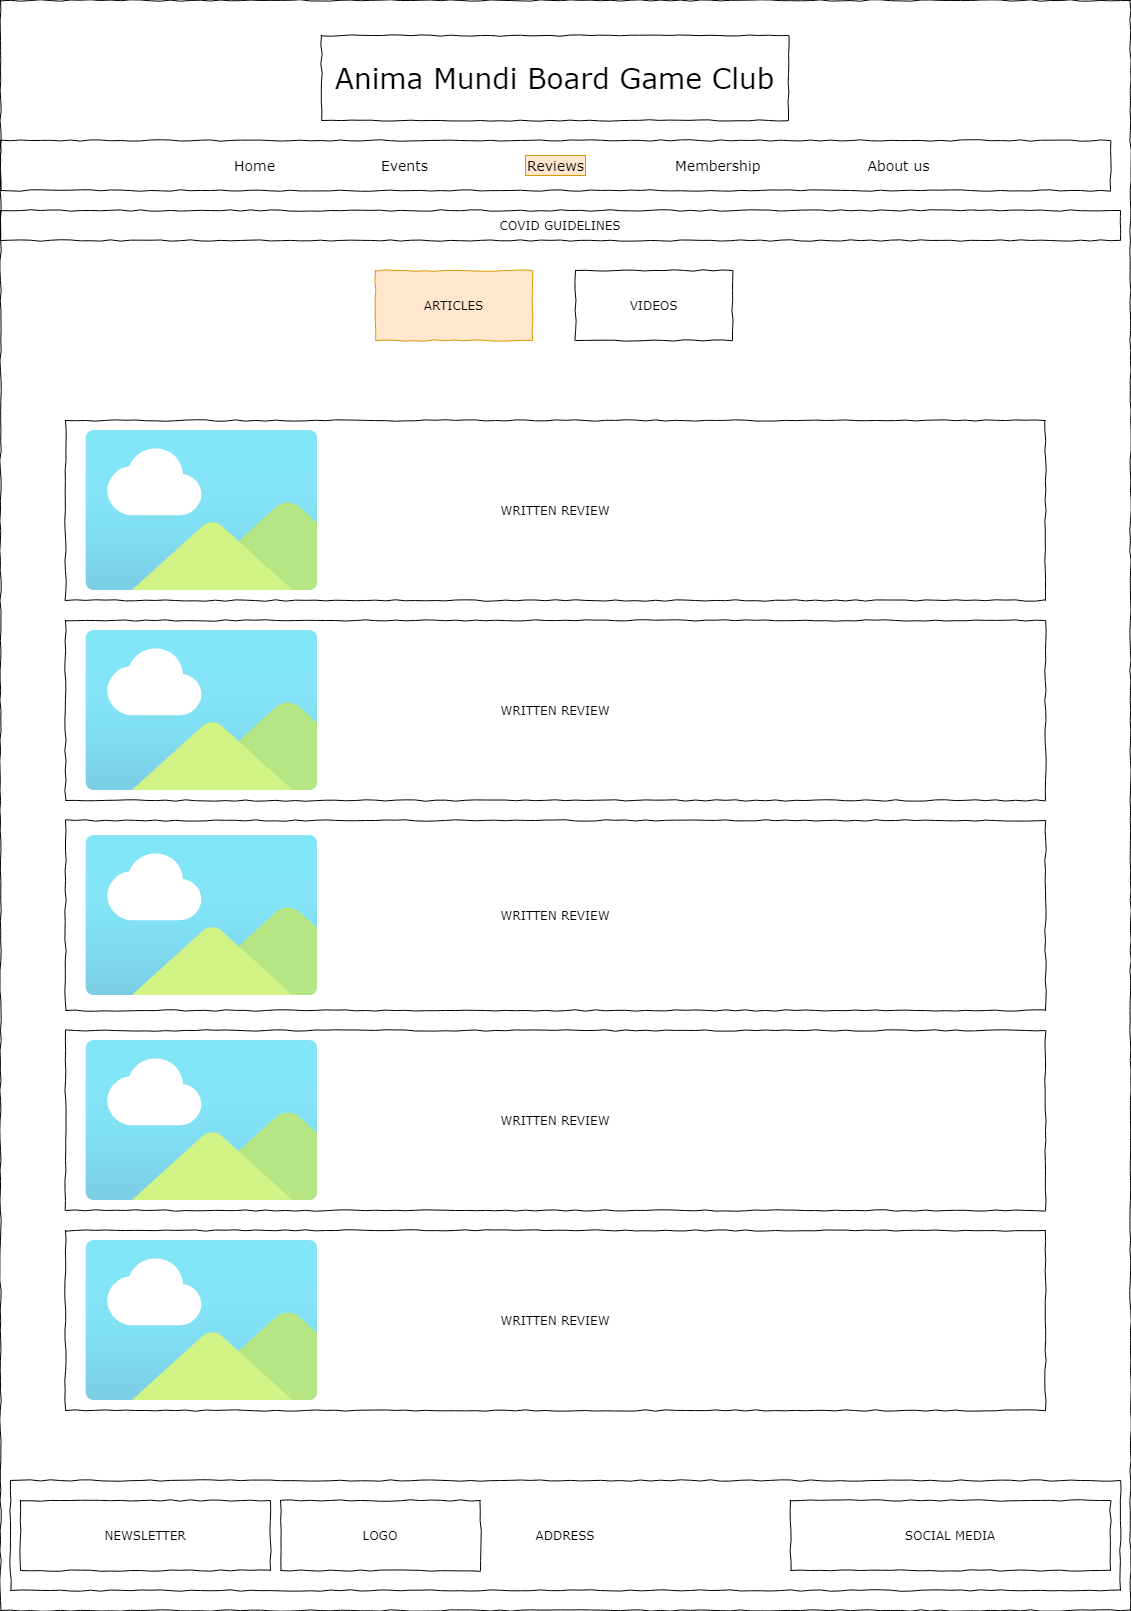

The diagram above was exported from draw.io. Its source (the exported page's mxGraphModel, read from the mxfile embedded in the PNG):
<mxGraphModel dx="2062" dy="1103" grid="1" gridSize="10" guides="1" tooltips="1" connect="1" arrows="1" fold="1" page="1" pageScale="1" pageWidth="1169" pageHeight="827" background="none" math="0" shadow="0">
  <root>
    <mxCell id="YEVu-PI1zoeRwZROw61F-0" />
    <mxCell id="YEVu-PI1zoeRwZROw61F-1" parent="YEVu-PI1zoeRwZROw61F-0" />
    <mxCell id="YEVu-PI1zoeRwZROw61F-2" value="" style="whiteSpace=wrap;html=1;rounded=0;shadow=0;labelBackgroundColor=none;strokeColor=#000000;strokeWidth=1;fillColor=none;fontFamily=Verdana;fontSize=12;fontColor=#000000;align=center;comic=1;" parent="YEVu-PI1zoeRwZROw61F-1" vertex="1">
      <mxGeometry x="30" y="20" width="1130" height="1610" as="geometry" />
    </mxCell>
    <mxCell id="YEVu-PI1zoeRwZROw61F-3" value="Anima Mundi Board Game Club" style="whiteSpace=wrap;html=1;rounded=0;shadow=0;labelBackgroundColor=none;strokeWidth=1;fontFamily=Verdana;fontSize=28;align=center;comic=1;" parent="YEVu-PI1zoeRwZROw61F-1" vertex="1">
      <mxGeometry x="351" y="55" width="467" height="85" as="geometry" />
    </mxCell>
    <mxCell id="YEVu-PI1zoeRwZROw61F-5" value="WRITTEN REVIEW" style="whiteSpace=wrap;html=1;rounded=0;shadow=0;labelBackgroundColor=none;strokeWidth=1;fillColor=none;fontFamily=Verdana;fontSize=12;align=center;comic=1;" parent="YEVu-PI1zoeRwZROw61F-1" vertex="1">
      <mxGeometry x="95" y="440" width="980" height="180" as="geometry" />
    </mxCell>
    <mxCell id="YEVu-PI1zoeRwZROw61F-6" value="" style="whiteSpace=wrap;html=1;rounded=0;shadow=0;labelBackgroundColor=none;strokeWidth=1;fillColor=none;fontFamily=Verdana;fontSize=12;align=center;comic=1;" parent="YEVu-PI1zoeRwZROw61F-1" vertex="1">
      <mxGeometry x="30" y="160" width="1110" height="50" as="geometry" />
    </mxCell>
    <mxCell id="YEVu-PI1zoeRwZROw61F-7" value="Home" style="text;html=1;points=[];align=left;verticalAlign=top;spacingTop=-4;fontSize=14;fontFamily=Verdana" parent="YEVu-PI1zoeRwZROw61F-1" vertex="1">
      <mxGeometry x="262" y="175" width="60" height="20" as="geometry" />
    </mxCell>
    <mxCell id="YEVu-PI1zoeRwZROw61F-8" value="Events" style="text;html=1;points=[];align=left;verticalAlign=top;spacingTop=-4;fontSize=14;fontFamily=Verdana" parent="YEVu-PI1zoeRwZROw61F-1" vertex="1">
      <mxGeometry x="409" y="175" width="60" height="20" as="geometry" />
    </mxCell>
    <mxCell id="YEVu-PI1zoeRwZROw61F-9" value="Reviews" style="text;html=1;points=[];align=left;verticalAlign=top;spacingTop=-4;fontSize=14;fontFamily=Verdana;fillColor=#ffe6cc;strokeColor=#d79b00;" parent="YEVu-PI1zoeRwZROw61F-1" vertex="1">
      <mxGeometry x="555" y="175" width="60" height="20" as="geometry" />
    </mxCell>
    <mxCell id="YEVu-PI1zoeRwZROw61F-14" value="ADDRESS" style="whiteSpace=wrap;html=1;rounded=0;shadow=0;labelBackgroundColor=none;strokeWidth=1;fillColor=none;fontFamily=Verdana;fontSize=12;align=center;comic=1;" parent="YEVu-PI1zoeRwZROw61F-1" vertex="1">
      <mxGeometry x="40" y="1500" width="1110" height="110" as="geometry" />
    </mxCell>
    <mxCell id="YEVu-PI1zoeRwZROw61F-15" value="COVID GUIDELINES" style="whiteSpace=wrap;html=1;rounded=0;shadow=0;labelBackgroundColor=none;strokeWidth=1;fillColor=none;fontFamily=Verdana;fontSize=12;align=center;comic=1;" parent="YEVu-PI1zoeRwZROw61F-1" vertex="1">
      <mxGeometry x="30" y="230" width="1120" height="30" as="geometry" />
    </mxCell>
    <mxCell id="sh-ux3oeJtH3sTLAiefv-2" value="ARTICLES" style="whiteSpace=wrap;html=1;rounded=0;shadow=0;labelBackgroundColor=none;strokeWidth=1;fillColor=#ffe6cc;fontFamily=Verdana;fontSize=12;align=center;comic=1;strokeColor=#d79b00;" parent="YEVu-PI1zoeRwZROw61F-1" vertex="1">
      <mxGeometry x="405" y="290" width="157" height="70" as="geometry" />
    </mxCell>
    <mxCell id="sh-ux3oeJtH3sTLAiefv-3" value="VIDEOS" style="whiteSpace=wrap;html=1;rounded=0;shadow=0;labelBackgroundColor=none;strokeWidth=1;fillColor=none;fontFamily=Verdana;fontSize=12;align=center;comic=1;" parent="YEVu-PI1zoeRwZROw61F-1" vertex="1">
      <mxGeometry x="605" y="290" width="157" height="70" as="geometry" />
    </mxCell>
    <mxCell id="sh-ux3oeJtH3sTLAiefv-9" value="WRITTEN REVIEW" style="whiteSpace=wrap;html=1;rounded=0;shadow=0;labelBackgroundColor=none;strokeWidth=1;fillColor=none;fontFamily=Verdana;fontSize=12;align=center;comic=1;" parent="YEVu-PI1zoeRwZROw61F-1" vertex="1">
      <mxGeometry x="95" y="640" width="980" height="180" as="geometry" />
    </mxCell>
    <mxCell id="sh-ux3oeJtH3sTLAiefv-10" value="WRITTEN REVIEW" style="whiteSpace=wrap;html=1;rounded=0;shadow=0;labelBackgroundColor=none;strokeWidth=1;fillColor=none;fontFamily=Verdana;fontSize=12;align=center;comic=1;" parent="YEVu-PI1zoeRwZROw61F-1" vertex="1">
      <mxGeometry x="95" y="840" width="980" height="190" as="geometry" />
    </mxCell>
    <mxCell id="-wrxc94k988-5BezM-_0-0" value="WRITTEN REVIEW" style="whiteSpace=wrap;html=1;rounded=0;shadow=0;labelBackgroundColor=none;strokeWidth=1;fillColor=none;fontFamily=Verdana;fontSize=12;align=center;comic=1;" parent="YEVu-PI1zoeRwZROw61F-1" vertex="1">
      <mxGeometry x="95" y="1050" width="980" height="180" as="geometry" />
    </mxCell>
    <mxCell id="-wrxc94k988-5BezM-_0-1" value="WRITTEN REVIEW" style="whiteSpace=wrap;html=1;rounded=0;shadow=0;labelBackgroundColor=none;strokeWidth=1;fillColor=none;fontFamily=Verdana;fontSize=12;align=center;comic=1;" parent="YEVu-PI1zoeRwZROw61F-1" vertex="1">
      <mxGeometry x="95" y="1250" width="980" height="180" as="geometry" />
    </mxCell>
    <mxCell id="-wrxc94k988-5BezM-_0-7" value="" style="aspect=fixed;html=1;points=[];align=center;image;fontSize=12;image=img/lib/azure2/general/Image.svg;opacity=60;" parent="YEVu-PI1zoeRwZROw61F-1" vertex="1">
      <mxGeometry x="115" y="450" width="232.73" height="160" as="geometry" />
    </mxCell>
    <mxCell id="-wrxc94k988-5BezM-_0-8" value="" style="aspect=fixed;html=1;points=[];align=center;image;fontSize=12;image=img/lib/azure2/general/Image.svg;opacity=60;" parent="YEVu-PI1zoeRwZROw61F-1" vertex="1">
      <mxGeometry x="115" y="650" width="232.73" height="160" as="geometry" />
    </mxCell>
    <mxCell id="-wrxc94k988-5BezM-_0-9" value="" style="aspect=fixed;html=1;points=[];align=center;image;fontSize=12;image=img/lib/azure2/general/Image.svg;opacity=60;" parent="YEVu-PI1zoeRwZROw61F-1" vertex="1">
      <mxGeometry x="115" y="855" width="232.73" height="160" as="geometry" />
    </mxCell>
    <mxCell id="-wrxc94k988-5BezM-_0-10" value="" style="aspect=fixed;html=1;points=[];align=center;image;fontSize=12;image=img/lib/azure2/general/Image.svg;opacity=60;" parent="YEVu-PI1zoeRwZROw61F-1" vertex="1">
      <mxGeometry x="115" y="1060" width="232.73" height="160" as="geometry" />
    </mxCell>
    <mxCell id="-wrxc94k988-5BezM-_0-11" value="" style="aspect=fixed;html=1;points=[];align=center;image;fontSize=12;image=img/lib/azure2/general/Image.svg;opacity=60;" parent="YEVu-PI1zoeRwZROw61F-1" vertex="1">
      <mxGeometry x="115" y="1260" width="232.73" height="160" as="geometry" />
    </mxCell>
    <mxCell id="RT9LzpR6PZ0AlNGtbMeb-0" value="About us" style="text;html=1;points=[];align=center;verticalAlign=top;spacingTop=-4;fontSize=14;fontFamily=Verdana;" parent="YEVu-PI1zoeRwZROw61F-1" vertex="1">
      <mxGeometry x="892.5" y="175" width="70" height="20" as="geometry" />
    </mxCell>
    <mxCell id="RT9LzpR6PZ0AlNGtbMeb-1" value="Membership" style="text;html=1;points=[];align=left;verticalAlign=top;spacingTop=-4;fontSize=14;fontFamily=Verdana" parent="YEVu-PI1zoeRwZROw61F-1" vertex="1">
      <mxGeometry x="702.5" y="175" width="83" height="20" as="geometry" />
    </mxCell>
    <mxCell id="gYS_WAgCBFuyKUamKSVJ-0" value="SOCIAL MEDIA" style="whiteSpace=wrap;html=1;rounded=0;shadow=0;labelBackgroundColor=none;strokeWidth=1;fillColor=none;fontFamily=Verdana;fontSize=12;align=center;comic=1;" parent="YEVu-PI1zoeRwZROw61F-1" vertex="1">
      <mxGeometry x="820" y="1520" width="320" height="70" as="geometry" />
    </mxCell>
    <mxCell id="gYS_WAgCBFuyKUamKSVJ-1" value="NEWSLETTER" style="whiteSpace=wrap;html=1;rounded=0;shadow=0;labelBackgroundColor=none;strokeWidth=1;fillColor=none;fontFamily=Verdana;fontSize=12;align=center;comic=1;" parent="YEVu-PI1zoeRwZROw61F-1" vertex="1">
      <mxGeometry x="50" y="1520" width="250" height="70" as="geometry" />
    </mxCell>
    <mxCell id="gYS_WAgCBFuyKUamKSVJ-2" value="LOGO" style="whiteSpace=wrap;html=1;rounded=0;shadow=0;labelBackgroundColor=none;strokeWidth=1;fillColor=none;fontFamily=Verdana;fontSize=12;align=center;comic=1;" parent="YEVu-PI1zoeRwZROw61F-1" vertex="1">
      <mxGeometry x="310" y="1520" width="200" height="70" as="geometry" />
    </mxCell>
  </root>
</mxGraphModel>